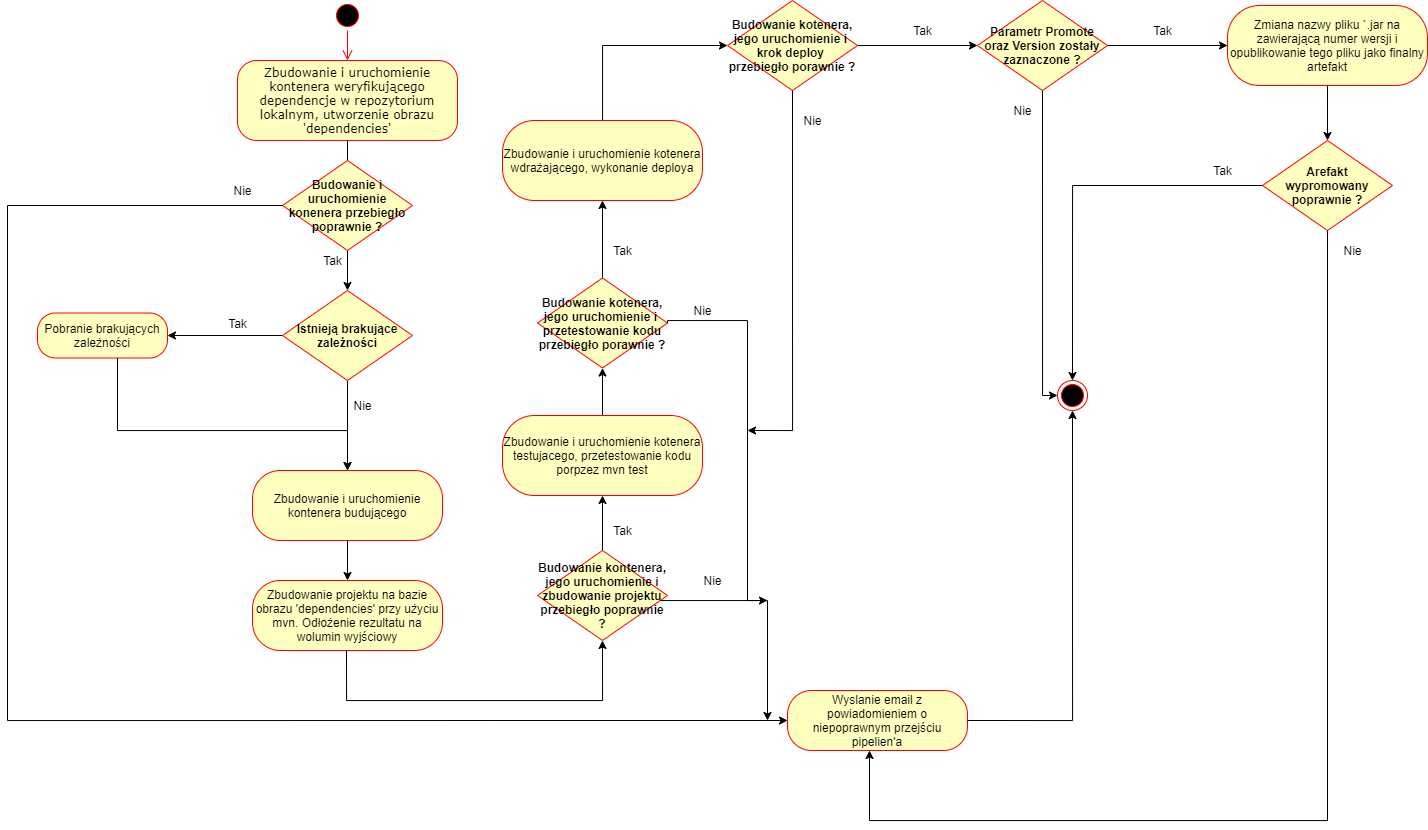

The diagram above was exported from draw.io. Its source (the exported page's mxGraphModel, read from the mxfile embedded in the PNG):
<mxGraphModel dx="2426" dy="967" grid="1" gridSize="10" guides="1" tooltips="1" connect="1" arrows="1" fold="1" page="1" pageScale="1" pageWidth="1100" pageHeight="850" background="#ffffff" math="0" shadow="0">
  <root>
    <mxCell id="0" />
    <mxCell id="1" parent="0" />
    <mxCell id="382b91b5511bd0f7-1" value="" style="ellipse;html=1;shape=startState;fillColor=#000000;strokeColor=#ff0000;rounded=1;shadow=0;comic=0;labelBackgroundColor=none;fontFamily=Verdana;fontSize=12;fontColor=#000000;align=center;direction=south;" parent="1" vertex="1">
      <mxGeometry x="335" y="20" width="30" height="30" as="geometry" />
    </mxCell>
    <mxCell id="zo_GJoZJalB0Sz00wYq6-4" value="" style="edgeStyle=orthogonalEdgeStyle;rounded=0;orthogonalLoop=1;jettySize=auto;html=1;entryX=0.5;entryY=0;entryDx=0;entryDy=0;" edge="1" parent="1" source="382b91b5511bd0f7-6" target="zo_GJoZJalB0Sz00wYq6-5">
      <mxGeometry relative="1" as="geometry">
        <mxPoint x="330" y="280" as="targetPoint" />
      </mxGeometry>
    </mxCell>
    <mxCell id="382b91b5511bd0f7-6" value="Zbudowanie i uruchomienie kontenera weryfikującego dependencje w repozytorium lokalnym, utworzenie obrazu 'dependencies'" style="rounded=1;whiteSpace=wrap;html=1;arcSize=24;fillColor=#ffffc0;strokeColor=#ff0000;shadow=0;comic=0;labelBackgroundColor=none;fontFamily=Verdana;fontSize=12;fontColor=#000000;align=center;" parent="1" vertex="1">
      <mxGeometry x="240" y="80" width="220" height="80" as="geometry" />
    </mxCell>
    <mxCell id="2a3bc250acf0617d-9" style="edgeStyle=orthogonalEdgeStyle;html=1;labelBackgroundColor=none;endArrow=open;endSize=8;strokeColor=#ff0000;fontFamily=Verdana;fontSize=12;align=left;" parent="1" source="382b91b5511bd0f7-1" target="382b91b5511bd0f7-6" edge="1">
      <mxGeometry relative="1" as="geometry" />
    </mxCell>
    <mxCell id="zo_GJoZJalB0Sz00wYq6-14" value="" style="edgeStyle=orthogonalEdgeStyle;rounded=0;orthogonalLoop=1;jettySize=auto;html=1;" edge="1" parent="1" source="zo_GJoZJalB0Sz00wYq6-5" target="zo_GJoZJalB0Sz00wYq6-10">
      <mxGeometry relative="1" as="geometry" />
    </mxCell>
    <mxCell id="zo_GJoZJalB0Sz00wYq6-17" value="" style="edgeStyle=orthogonalEdgeStyle;rounded=0;orthogonalLoop=1;jettySize=auto;html=1;" edge="1" parent="1" source="zo_GJoZJalB0Sz00wYq6-5" target="zo_GJoZJalB0Sz00wYq6-15">
      <mxGeometry relative="1" as="geometry" />
    </mxCell>
    <mxCell id="zo_GJoZJalB0Sz00wYq6-5" value="Istnieją brakujące zależności" style="rhombus;whiteSpace=wrap;html=1;fillColor=#ffffc0;strokeColor=#ff0000;fontStyle=1" vertex="1" parent="1">
      <mxGeometry x="285" y="310" width="130" height="90" as="geometry" />
    </mxCell>
    <mxCell id="zo_GJoZJalB0Sz00wYq6-20" value="" style="edgeStyle=orthogonalEdgeStyle;rounded=0;orthogonalLoop=1;jettySize=auto;html=1;" edge="1" parent="1" source="zo_GJoZJalB0Sz00wYq6-10" target="zo_GJoZJalB0Sz00wYq6-19">
      <mxGeometry relative="1" as="geometry" />
    </mxCell>
    <mxCell id="zo_GJoZJalB0Sz00wYq6-10" value="Zbudowanie i uruchomienie kontenera budującego" style="rounded=1;whiteSpace=wrap;html=1;arcSize=40;fontColor=#000000;fillColor=#ffffc0;strokeColor=#ff0000;" vertex="1" parent="1">
      <mxGeometry x="255" y="490" width="190" height="70" as="geometry" />
    </mxCell>
    <mxCell id="zo_GJoZJalB0Sz00wYq6-12" value="Tak" style="text;html=1;align=center;verticalAlign=middle;resizable=0;points=[];autosize=1;" vertex="1" parent="1">
      <mxGeometry x="225" y="332.5" width="30" height="20" as="geometry" />
    </mxCell>
    <mxCell id="zo_GJoZJalB0Sz00wYq6-13" value="Nie" style="text;html=1;align=center;verticalAlign=middle;resizable=0;points=[];autosize=1;" vertex="1" parent="1">
      <mxGeometry x="350" y="415" width="30" height="20" as="geometry" />
    </mxCell>
    <mxCell id="zo_GJoZJalB0Sz00wYq6-15" value="Pobranie brakujących zależności" style="rounded=1;whiteSpace=wrap;html=1;arcSize=40;fontColor=#000000;fillColor=#ffffc0;strokeColor=#ff0000;" vertex="1" parent="1">
      <mxGeometry x="40" y="332.5" width="130" height="45" as="geometry" />
    </mxCell>
    <mxCell id="zo_GJoZJalB0Sz00wYq6-19" value="Zbudowanie projektu na bazie obrazu 'dependencies' przy użyciu mvn. Odłożenie rezultatu na wolumin wyjściowy" style="rounded=1;whiteSpace=wrap;html=1;arcSize=40;fontColor=#000000;fillColor=#ffffc0;strokeColor=#ff0000;" vertex="1" parent="1">
      <mxGeometry x="255" y="600" width="190" height="70" as="geometry" />
    </mxCell>
    <mxCell id="zo_GJoZJalB0Sz00wYq6-21" value="" style="edgeStyle=orthogonalEdgeStyle;rounded=0;orthogonalLoop=1;jettySize=auto;html=1;" edge="1" parent="1" source="zo_GJoZJalB0Sz00wYq6-15" target="zo_GJoZJalB0Sz00wYq6-10">
      <mxGeometry relative="1" as="geometry">
        <mxPoint x="145" y="399.5" as="sourcePoint" />
        <mxPoint x="30" y="399.5" as="targetPoint" />
        <Array as="points">
          <mxPoint x="120" y="450" />
        </Array>
      </mxGeometry>
    </mxCell>
    <mxCell id="zo_GJoZJalB0Sz00wYq6-23" value="Budowanie i uruchomienie konenera przebiegło poprawnie ?" style="rhombus;whiteSpace=wrap;html=1;fillColor=#ffffc0;strokeColor=#ff0000;fontStyle=1" vertex="1" parent="1">
      <mxGeometry x="285" y="180" width="130" height="90" as="geometry" />
    </mxCell>
    <mxCell id="zo_GJoZJalB0Sz00wYq6-24" value="Wyslanie email z powiadomieniem o niepoprawnym przejściu pipelien'a" style="rounded=1;whiteSpace=wrap;html=1;arcSize=40;fontColor=#000000;fillColor=#ffffc0;strokeColor=#ff0000;" vertex="1" parent="1">
      <mxGeometry x="790" y="710" width="180" height="60" as="geometry" />
    </mxCell>
    <mxCell id="zo_GJoZJalB0Sz00wYq6-26" value="" style="edgeStyle=orthogonalEdgeStyle;rounded=0;orthogonalLoop=1;jettySize=auto;html=1;entryX=0;entryY=0.5;entryDx=0;entryDy=0;" edge="1" parent="1" source="zo_GJoZJalB0Sz00wYq6-23" target="zo_GJoZJalB0Sz00wYq6-24">
      <mxGeometry relative="1" as="geometry">
        <mxPoint x="285" y="224.5" as="sourcePoint" />
        <mxPoint x="740" y="780" as="targetPoint" />
        <Array as="points">
          <mxPoint x="10" y="225" />
          <mxPoint x="10" y="740" />
        </Array>
      </mxGeometry>
    </mxCell>
    <mxCell id="zo_GJoZJalB0Sz00wYq6-27" value="Nie" style="text;html=1;align=center;verticalAlign=middle;resizable=0;points=[];autosize=1;" vertex="1" parent="1">
      <mxGeometry x="230" y="200" width="30" height="20" as="geometry" />
    </mxCell>
    <mxCell id="zo_GJoZJalB0Sz00wYq6-28" value="Tak" style="text;html=1;align=center;verticalAlign=middle;resizable=0;points=[];autosize=1;" vertex="1" parent="1">
      <mxGeometry x="320" y="270" width="30" height="20" as="geometry" />
    </mxCell>
    <mxCell id="zo_GJoZJalB0Sz00wYq6-44" value="" style="edgeStyle=orthogonalEdgeStyle;rounded=0;orthogonalLoop=1;jettySize=auto;html=1;" edge="1" parent="1" source="zo_GJoZJalB0Sz00wYq6-30" target="zo_GJoZJalB0Sz00wYq6-41">
      <mxGeometry relative="1" as="geometry" />
    </mxCell>
    <mxCell id="zo_GJoZJalB0Sz00wYq6-30" value="Budowanie kontenera, jego uruchomienie i zbudowanie projektu przebiegło poprawnie ?" style="rhombus;whiteSpace=wrap;html=1;fillColor=#ffffc0;strokeColor=#ff0000;fontStyle=1" vertex="1" parent="1">
      <mxGeometry x="540" y="570" width="130" height="90" as="geometry" />
    </mxCell>
    <mxCell id="zo_GJoZJalB0Sz00wYq6-31" value="" style="edgeStyle=orthogonalEdgeStyle;rounded=0;orthogonalLoop=1;jettySize=auto;html=1;entryX=0.5;entryY=1;entryDx=0;entryDy=0;" edge="1" parent="1" target="zo_GJoZJalB0Sz00wYq6-30">
      <mxGeometry relative="1" as="geometry">
        <mxPoint x="349" y="670" as="sourcePoint" />
        <mxPoint x="580" y="700" as="targetPoint" />
        <Array as="points">
          <mxPoint x="349" y="720" />
          <mxPoint x="605" y="720" />
        </Array>
      </mxGeometry>
    </mxCell>
    <mxCell id="zo_GJoZJalB0Sz00wYq6-32" value="&lt;font color=&quot;rgba(0, 0, 0, 0)&quot; face=&quot;monospace&quot;&gt;&lt;span style=&quot;font-size: 0px&quot;&gt;Bu&lt;/span&gt;&lt;/font&gt;" style="text;html=1;align=center;verticalAlign=middle;resizable=0;points=[];autosize=1;" vertex="1" parent="1">
      <mxGeometry x="465" y="230" width="20" height="20" as="geometry" />
    </mxCell>
    <mxCell id="zo_GJoZJalB0Sz00wYq6-37" value="" style="edgeStyle=orthogonalEdgeStyle;rounded=0;orthogonalLoop=1;jettySize=auto;html=1;" edge="1" parent="1" source="zo_GJoZJalB0Sz00wYq6-30">
      <mxGeometry relative="1" as="geometry">
        <mxPoint x="690" y="560" as="sourcePoint" />
        <mxPoint x="770" y="740" as="targetPoint" />
        <Array as="points">
          <mxPoint x="770" y="620" />
        </Array>
      </mxGeometry>
    </mxCell>
    <mxCell id="zo_GJoZJalB0Sz00wYq6-38" value="Nie" style="text;html=1;align=center;verticalAlign=middle;resizable=0;points=[];autosize=1;" vertex="1" parent="1">
      <mxGeometry x="700" y="590" width="30" height="20" as="geometry" />
    </mxCell>
    <mxCell id="zo_GJoZJalB0Sz00wYq6-40" value="Tak" style="text;html=1;align=center;verticalAlign=middle;resizable=0;points=[];autosize=1;" vertex="1" parent="1">
      <mxGeometry x="610" y="540" width="30" height="20" as="geometry" />
    </mxCell>
    <mxCell id="zo_GJoZJalB0Sz00wYq6-48" value="" style="edgeStyle=orthogonalEdgeStyle;rounded=0;orthogonalLoop=1;jettySize=auto;html=1;" edge="1" parent="1" source="zo_GJoZJalB0Sz00wYq6-41" target="zo_GJoZJalB0Sz00wYq6-47">
      <mxGeometry relative="1" as="geometry" />
    </mxCell>
    <mxCell id="zo_GJoZJalB0Sz00wYq6-41" value="Zbudowanie i uruchomienie kotenera testujacego, przetestowanie kodu porpzez mvn test" style="rounded=1;whiteSpace=wrap;html=1;arcSize=40;fontColor=#000000;fillColor=#ffffc0;strokeColor=#ff0000;" vertex="1" parent="1">
      <mxGeometry x="505" y="435" width="200" height="80" as="geometry" />
    </mxCell>
    <mxCell id="zo_GJoZJalB0Sz00wYq6-45" value="" style="ellipse;html=1;shape=endState;fillColor=#000000;strokeColor=#ff0000;" vertex="1" parent="1">
      <mxGeometry x="1060" y="400" width="30" height="30" as="geometry" />
    </mxCell>
    <mxCell id="zo_GJoZJalB0Sz00wYq6-46" value="" style="edgeStyle=orthogonalEdgeStyle;rounded=0;orthogonalLoop=1;jettySize=auto;html=1;entryX=0.5;entryY=1;entryDx=0;entryDy=0;exitX=1;exitY=0.5;exitDx=0;exitDy=0;" edge="1" parent="1" source="zo_GJoZJalB0Sz00wYq6-24" target="zo_GJoZJalB0Sz00wYq6-45">
      <mxGeometry relative="1" as="geometry">
        <mxPoint x="803.94" y="630" as="sourcePoint" />
        <mxPoint x="1059.94" y="620" as="targetPoint" />
        <Array as="points">
          <mxPoint x="1075" y="740" />
        </Array>
      </mxGeometry>
    </mxCell>
    <mxCell id="zo_GJoZJalB0Sz00wYq6-53" value="" style="edgeStyle=orthogonalEdgeStyle;rounded=0;orthogonalLoop=1;jettySize=auto;html=1;entryX=0.5;entryY=1;entryDx=0;entryDy=0;" edge="1" parent="1" source="zo_GJoZJalB0Sz00wYq6-47" target="zo_GJoZJalB0Sz00wYq6-49">
      <mxGeometry relative="1" as="geometry">
        <Array as="points" />
      </mxGeometry>
    </mxCell>
    <mxCell id="zo_GJoZJalB0Sz00wYq6-47" value="Budowanie kotenera, jego uruchomienie i&amp;nbsp; przetestowanie kodu przebiegło porawnie ?" style="rhombus;whiteSpace=wrap;html=1;fillColor=#ffffc0;strokeColor=#ff0000;fontStyle=1" vertex="1" parent="1">
      <mxGeometry x="540" y="297.5" width="130" height="90" as="geometry" />
    </mxCell>
    <mxCell id="zo_GJoZJalB0Sz00wYq6-56" value="" style="edgeStyle=orthogonalEdgeStyle;rounded=0;orthogonalLoop=1;jettySize=auto;html=1;" edge="1" parent="1" source="zo_GJoZJalB0Sz00wYq6-49" target="zo_GJoZJalB0Sz00wYq6-54">
      <mxGeometry relative="1" as="geometry">
        <Array as="points">
          <mxPoint x="605" y="65" />
        </Array>
      </mxGeometry>
    </mxCell>
    <mxCell id="zo_GJoZJalB0Sz00wYq6-49" value="Zbudowanie i uruchomienie kotenera wdrażającego, wykonanie deploya" style="rounded=1;whiteSpace=wrap;html=1;arcSize=40;fontColor=#000000;fillColor=#ffffc0;strokeColor=#ff0000;" vertex="1" parent="1">
      <mxGeometry x="505" y="140" width="200" height="80" as="geometry" />
    </mxCell>
    <mxCell id="zo_GJoZJalB0Sz00wYq6-50" value="" style="edgeStyle=orthogonalEdgeStyle;rounded=0;orthogonalLoop=1;jettySize=auto;html=1;exitX=1;exitY=0.5;exitDx=0;exitDy=0;" edge="1" parent="1" source="zo_GJoZJalB0Sz00wYq6-47">
      <mxGeometry relative="1" as="geometry">
        <mxPoint x="649.9977777777779" y="340" as="sourcePoint" />
        <mxPoint x="770" y="620" as="targetPoint" />
        <Array as="points">
          <mxPoint x="670" y="340" />
          <mxPoint x="750" y="340" />
          <mxPoint x="750" y="620" />
        </Array>
      </mxGeometry>
    </mxCell>
    <mxCell id="zo_GJoZJalB0Sz00wYq6-51" value="Nie" style="text;html=1;align=center;verticalAlign=middle;resizable=0;points=[];autosize=1;" vertex="1" parent="1">
      <mxGeometry x="690" y="320" width="30" height="20" as="geometry" />
    </mxCell>
    <mxCell id="zo_GJoZJalB0Sz00wYq6-52" value="Tak" style="text;html=1;align=center;verticalAlign=middle;resizable=0;points=[];autosize=1;" vertex="1" parent="1">
      <mxGeometry x="610" y="260" width="30" height="20" as="geometry" />
    </mxCell>
    <mxCell id="zo_GJoZJalB0Sz00wYq6-65" value="" style="edgeStyle=orthogonalEdgeStyle;rounded=0;orthogonalLoop=1;jettySize=auto;html=1;" edge="1" parent="1" source="zo_GJoZJalB0Sz00wYq6-54" target="zo_GJoZJalB0Sz00wYq6-64">
      <mxGeometry relative="1" as="geometry" />
    </mxCell>
    <mxCell id="zo_GJoZJalB0Sz00wYq6-54" value="Budowanie kotenera, jego uruchomienie i&amp;nbsp; krok deploy&amp;nbsp; przebiegło porawnie ?" style="rhombus;whiteSpace=wrap;html=1;fillColor=#ffffc0;strokeColor=#ff0000;fontStyle=1" vertex="1" parent="1">
      <mxGeometry x="730" y="20" width="130" height="90" as="geometry" />
    </mxCell>
    <mxCell id="zo_GJoZJalB0Sz00wYq6-57" value="" style="edgeStyle=orthogonalEdgeStyle;rounded=0;orthogonalLoop=1;jettySize=auto;html=1;exitX=0.5;exitY=1;exitDx=0;exitDy=0;" edge="1" parent="1" source="zo_GJoZJalB0Sz00wYq6-54">
      <mxGeometry relative="1" as="geometry">
        <mxPoint x="760" y="157.5" as="sourcePoint" />
        <mxPoint x="750" y="450" as="targetPoint" />
        <Array as="points">
          <mxPoint x="795" y="450" />
        </Array>
      </mxGeometry>
    </mxCell>
    <mxCell id="zo_GJoZJalB0Sz00wYq6-58" value="Nie" style="text;html=1;align=center;verticalAlign=middle;resizable=0;points=[];autosize=1;" vertex="1" parent="1">
      <mxGeometry x="800" y="130" width="30" height="20" as="geometry" />
    </mxCell>
    <mxCell id="zo_GJoZJalB0Sz00wYq6-62" value="Tak" style="text;html=1;align=center;verticalAlign=middle;resizable=0;points=[];autosize=1;" vertex="1" parent="1">
      <mxGeometry x="910" y="40" width="30" height="20" as="geometry" />
    </mxCell>
    <mxCell id="zo_GJoZJalB0Sz00wYq6-69" value="" style="edgeStyle=orthogonalEdgeStyle;rounded=0;orthogonalLoop=1;jettySize=auto;html=1;" edge="1" parent="1" source="zo_GJoZJalB0Sz00wYq6-64" target="zo_GJoZJalB0Sz00wYq6-68">
      <mxGeometry relative="1" as="geometry" />
    </mxCell>
    <mxCell id="zo_GJoZJalB0Sz00wYq6-64" value="Parametr Promote oraz Version zostały zaznaczone ?" style="rhombus;whiteSpace=wrap;html=1;fillColor=#ffffc0;strokeColor=#ff0000;fontStyle=1" vertex="1" parent="1">
      <mxGeometry x="980" y="20" width="130" height="90" as="geometry" />
    </mxCell>
    <mxCell id="zo_GJoZJalB0Sz00wYq6-66" value="" style="edgeStyle=orthogonalEdgeStyle;rounded=0;orthogonalLoop=1;jettySize=auto;html=1;entryX=0;entryY=0.5;entryDx=0;entryDy=0;exitX=0.5;exitY=1;exitDx=0;exitDy=0;" edge="1" parent="1" source="zo_GJoZJalB0Sz00wYq6-64" target="zo_GJoZJalB0Sz00wYq6-45">
      <mxGeometry relative="1" as="geometry">
        <mxPoint x="1045" y="120" as="sourcePoint" />
        <mxPoint x="1000" y="439.97" as="targetPoint" />
        <Array as="points">
          <mxPoint x="1045" y="415" />
        </Array>
      </mxGeometry>
    </mxCell>
    <mxCell id="zo_GJoZJalB0Sz00wYq6-67" value="Nie" style="text;html=1;align=center;verticalAlign=middle;resizable=0;points=[];autosize=1;" vertex="1" parent="1">
      <mxGeometry x="1010" y="120" width="30" height="20" as="geometry" />
    </mxCell>
    <mxCell id="zo_GJoZJalB0Sz00wYq6-71" value="" style="edgeStyle=orthogonalEdgeStyle;rounded=0;orthogonalLoop=1;jettySize=auto;html=1;" edge="1" parent="1" source="zo_GJoZJalB0Sz00wYq6-68" target="zo_GJoZJalB0Sz00wYq6-70">
      <mxGeometry relative="1" as="geometry" />
    </mxCell>
    <mxCell id="zo_GJoZJalB0Sz00wYq6-68" value="Zmiana nazwy pliku `.jar na zawierającą numer wersji i opublikowanie tego pliku jako finalny artefakt" style="rounded=1;whiteSpace=wrap;html=1;arcSize=40;fontColor=#000000;fillColor=#ffffc0;strokeColor=#ff0000;" vertex="1" parent="1">
      <mxGeometry x="1230" y="25" width="200" height="80" as="geometry" />
    </mxCell>
    <mxCell id="zo_GJoZJalB0Sz00wYq6-70" value="Arefakt wypromowany poprawnie ?" style="rhombus;whiteSpace=wrap;html=1;fillColor=#ffffc0;strokeColor=#ff0000;fontStyle=1" vertex="1" parent="1">
      <mxGeometry x="1265" y="160" width="130" height="90" as="geometry" />
    </mxCell>
    <mxCell id="zo_GJoZJalB0Sz00wYq6-72" value="" style="edgeStyle=orthogonalEdgeStyle;rounded=0;orthogonalLoop=1;jettySize=auto;html=1;exitX=0.5;exitY=1;exitDx=0;exitDy=0;" edge="1" parent="1" source="zo_GJoZJalB0Sz00wYq6-70">
      <mxGeometry relative="1" as="geometry">
        <mxPoint x="1340" y="250" as="sourcePoint" />
        <mxPoint x="872" y="770" as="targetPoint" />
        <Array as="points">
          <mxPoint x="1330" y="840" />
          <mxPoint x="872" y="840" />
        </Array>
      </mxGeometry>
    </mxCell>
    <mxCell id="zo_GJoZJalB0Sz00wYq6-73" value="Nie" style="text;html=1;align=center;verticalAlign=middle;resizable=0;points=[];autosize=1;" vertex="1" parent="1">
      <mxGeometry x="1340" y="260" width="30" height="20" as="geometry" />
    </mxCell>
    <mxCell id="zo_GJoZJalB0Sz00wYq6-74" value="Tak" style="text;html=1;align=center;verticalAlign=middle;resizable=0;points=[];autosize=1;" vertex="1" parent="1">
      <mxGeometry x="1150" y="40" width="30" height="20" as="geometry" />
    </mxCell>
    <mxCell id="zo_GJoZJalB0Sz00wYq6-76" value="" style="edgeStyle=orthogonalEdgeStyle;rounded=0;orthogonalLoop=1;jettySize=auto;html=1;exitX=0;exitY=0.5;exitDx=0;exitDy=0;entryX=0.5;entryY=0;entryDx=0;entryDy=0;" edge="1" parent="1" source="zo_GJoZJalB0Sz00wYq6-70" target="zo_GJoZJalB0Sz00wYq6-45">
      <mxGeometry relative="1" as="geometry">
        <mxPoint x="1170" y="297.5" as="sourcePoint" />
        <mxPoint x="1290" y="297.5" as="targetPoint" />
      </mxGeometry>
    </mxCell>
    <mxCell id="zo_GJoZJalB0Sz00wYq6-77" value="Tak" style="text;html=1;align=center;verticalAlign=middle;resizable=0;points=[];autosize=1;" vertex="1" parent="1">
      <mxGeometry x="1210" y="180" width="30" height="20" as="geometry" />
    </mxCell>
  </root>
</mxGraphModel>